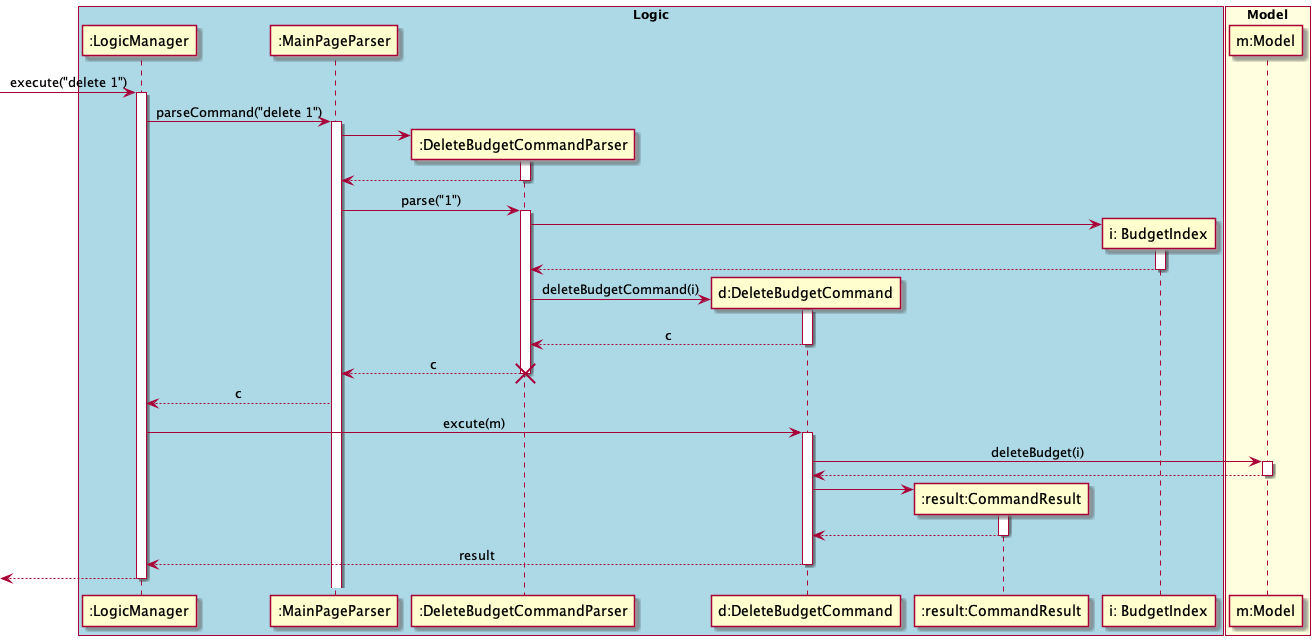

The diagram above was rendered by PlantUML. Its source (embedded in the PNG):
@startuml
skinparam Sequence {
    MessageAlign center
}
box "Logic" #LightBlue
participant ":LogicManager" as LM
participant ":MainPageParser" as MPP
participant ":DeleteBudgetCommandParser" as DBCP
participant "d:DeleteBudgetCommand" as DBC
participant ":result:CommandResult" as CR
participant "i: BudgetIndex" as BI

end box

box "Model" #LightYellow
participant "m:Model" as M
end box

[-> LM : execute("delete 1")
activate LM
LM -> MPP : parseCommand("delete 1")
activate MPP

create DBCP
MPP -> DBCP
activate DBCP
MPP <-- DBCP
deactivate DBCP
MPP -> DBCP : parse("1")
activate DBCP

create BI
DBCP -> BI
activate BI
DBCP <-- BI
deactivate BI

create DBC
DBCP -> DBC : deleteBudgetCommand(i)
activate DBC
DBCP <-- DBC : c
deactivate DBC
MPP <-- DBCP : c
deactivate DBCP
destroy DBCP
LM <-- MPP : c

LM -> DBC: excute(m)
activate DBC
DBC -> M : deleteBudget(i)
activate M
DBC <-- M
deactivate M

create CR
DBC -> CR
activate CR
DBC <-- CR
deactivate CR

LM <-- DBC: result
deactivate DBC
[<-- LM
deactivate LM

@enduml